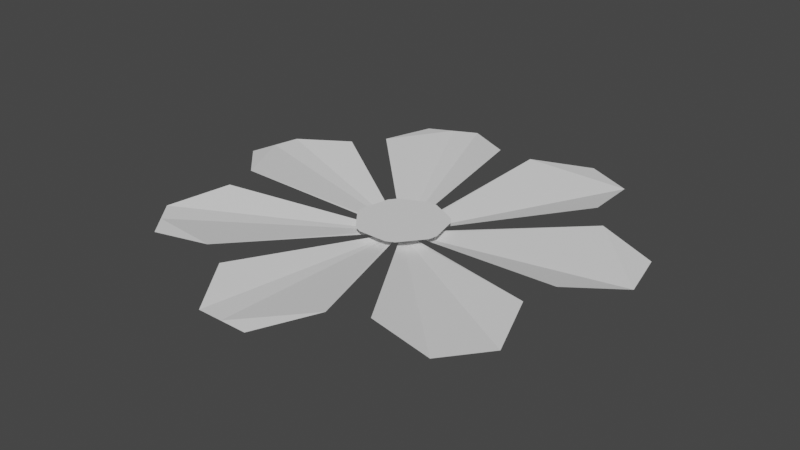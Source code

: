 # Source: flat_flower3.blend  (saved by Blender 2.81.16; exported with 4.5.12 LTS)
import bpy
from mathutils import Matrix  # noqa: F401  (used for matrix-valued properties, if any)

bpy.ops.wm.read_factory_settings(use_empty=True)
scene = bpy.context.scene
scene.name = 'Scene'

# ---- collections
col_collection = bpy.data.collections.new('Collection'); scene.collection.children.link(col_collection)

# ---- world
world_world = bpy.data.worlds.new('World'); scene.world = world_world
world_world.use_nodes = True; world_world.node_tree.nodes.clear()
_N = world_world.node_tree.nodes; _L = world_world.node_tree.links
n0 = _N.new('ShaderNodeOutputWorld'); n0.name = 'World Output'; n0.location = (300, 300)
n1 = _N.new('ShaderNodeBackground'); n1.name = 'Background'; n1.location = (10, 300)
n1.inputs[0].default_value = (0.05088, 0.05088, 0.05088, 1.0)
_L.new(n1.outputs[0], n0.inputs[0])
n0.is_active_output = True
world_world.color = (0.05088, 0.05088, 0.05088)
world_world.use_sun_shadow = False
world_world.sun_shadow_jitter_overblur = 0.0

# ---- meshes
me_cylinder = bpy.data.meshes.new('Cylinder')
me_cylinder.from_pydata([(-1.191, 2.489, 2.514), (-2.684, 0.617, 2.514), (-2.151, -1.717, 2.514), (0.005652, -2.756, 2.514), (2.163, -1.717, 2.514), (2.696, 0.617, 2.514), (1.203, 2.489, 2.514), (0.04479, 0.03857, 2.379), (1.592, 1.558, 2.592), (1.502, 2.345, 2.514), (0.9035, 2.633, 2.514), (0.2322, 2.212, 2.592), (0.003032, 0.05868, 2.379), (-0.01089, 0.05868, 2.379), (-0.2209, 2.212, 2.592), (-0.8922, 2.633, 2.514), (-1.491, 2.345, 2.514), (-1.58, 1.558, 2.592), (-0.05265, 0.03857, 2.379), (-0.06133, 0.02769, 2.379), (-1.863, 1.203, 2.592), (-2.61, 0.9409, 2.514), (-2.758, 0.2932, 2.514), (-2.199, -0.2677, 2.592), (-0.07164, -0.0175, 2.379), (-0.06854, -0.03107, 2.379), (-2.098, -0.7095, 2.592), (-2.359, -1.457, 2.514), (-1.944, -1.977, 2.514), (-0.0271, -0.07335, 2.379), (-0.7488, -2.086, 2.592), (-0.307, -2.756, 2.514), (0.3378, -2.756, 2.514), (0.7601, -2.086, 2.592), (0.01925, -0.07335, 2.379), (0.03179, -0.06731, 2.379), (1.168, -1.889, 2.592), (1.956, -1.977, 2.514), (2.37, -1.457, 2.514), (2.109, -0.7095, 2.592), (0.06069, -0.03107, 2.379), (0.06372, -0.01724, 2.379), (2.208, -0.2592, 2.592), (2.767, 0.3043, 2.514), (2.621, 0.9423, 2.514), (1.874, 1.203, 2.592), (0.05347, 0.02769, 2.379), (-1.157, -1.889, 2.592), (-0.03964, -0.06731, 2.379), (0.3899, 0.3765, 2.529), (0.0523, 0.539, 2.529), (-0.06023, 0.539, 2.529), (-0.3978, 0.3765, 2.529), (-0.468, 0.2885, 2.529), (-0.5513, -0.07679, 2.529), (-0.5263, -0.1865, 2.529), (-0.1913, -0.5283, 2.529), (0.1834, -0.5283, 2.529), (0.2848, -0.4794, 2.529), (0.5184, -0.1865, 2.529), (0.5429, -0.0747, 2.529), (0.46, 0.2885, 2.529), (-0.2927, -0.4794, 2.529)], [], [(44, 45, 46, 41, 42, 43, 5), (10, 11, 12, 7, 8, 9, 6), (34, 29, 30, 31, 3, 32, 33), (40, 35, 36, 37, 4, 38, 39), (24, 19, 20, 21, 1, 22, 23), (48, 25, 26, 27, 2, 28, 47), (18, 13, 14, 15, 0, 16, 17), (13, 18, 52, 51), (29, 48, 62, 56), (41, 40, 59, 60), (13, 12, 50, 51), (19, 18, 52, 53), (24, 19, 53, 54), (40, 35, 58, 59), (7, 46, 61, 49), (48, 25, 55, 62), (46, 41, 60, 61), (35, 34, 57, 58), (12, 7, 49, 50), (25, 24, 54, 55), (34, 29, 56, 57), (25, 48, 29, 34, 35, 40, 41, 46, 7, 12, 13, 18, 19, 24), (56, 62, 55, 54, 53, 52, 51, 50, 49, 61, 60, 59, 58, 57)])
_uv = me_cylinder.uv_layers.new(name='UVMap')
_uv.uv.foreach_set('vector', [0.0, 0.0, 0.0, 0.0, 0.1607, 1.0, 0.2672, 1.0, 0.0, 0.0, 0.0, 0.0, 0.0, 0.0, 0.0, 0.0, 0.0, 0.0, 0.01786, 1.0, 0.125, 1.0, 0.0, 0.0, 0.0, 0.0, 0.0, 0.0, 0.4464, 1.0, 0.5536, 1.0, 0.0, 0.0, 0.0, 0.0, 0.0, 0.0, 0.0, 0.0, 0.0, 0.0, 0.3036, 1.0, 0.4107, 1.0, 0.0, 0.0, 0.0, 0.0, 0.0, 0.0, 0.0, 0.0, 0.0, 0.0, 0.7321, 1.0, 0.8393, 1.0, 0.0, 0.0, 0.0, 0.0, 0.0, 0.0, 0.0, 0.0, 0.0, 0.0, 0.5893, 1.0, 0.6964, 1.0, 0.0, 0.0, 0.0, 0.0, 0.0, 0.0, 0.0, 0.0, 0.0, 0.0, 0.875, 1.0, 0.9821, 1.0, 0.0, 0.0, 0.0, 0.0, 0.0, 0.0, 0.0, 0.0, 0.0, 0.0, 0.9821, 1.0, 0.875, 1.0, 0.875, 1.0, 0.9821, 1.0, 0.0, 0.0, 0.0, 0.0, 0.0, 0.0, 0.0, 0.0, 0.0, 0.0, 0.0, 0.0, 0.0, 0.0, 0.0, 0.0, 0.0, 0.0, 0.0, 0.0, 0.0, 0.0, 0.0, 0.0, 0.0, 0.0, 0.0, 0.0, 0.0, 0.0, 0.0, 0.0, 0.7321, 1.0, 0.8393, 1.0, 0.8393, 1.0, 0.7321, 1.0, 0.3036, 1.0, 0.4107, 1.0, 0.4107, 1.0, 0.3036, 1.0, 0.0, 0.0, 0.0, 0.0, 0.0, 0.0, 0.0, 0.0, 0.5893, 1.0, 0.6964, 1.0, 0.6964, 1.0, 0.5893, 1.0, 0.1607, 1.0, 0.2672, 1.0, 0.2672, 1.0, 0.1607, 1.0, 0.0, 0.0, 0.0, 0.0, 0.0, 0.0, 0.0, 0.0, 0.01786, 1.0, 0.125, 1.0, 0.125, 1.0, 0.01786, 1.0, 0.0, 0.0, 0.0, 0.0, 0.0, 0.0, 0.0, 0.0, 0.4464, 1.0, 0.5536, 1.0, 0.5536, 1.0, 0.4464, 1.0, 0.0, 0.0, 0.0, 0.0, 0.0, 0.0, 0.0, 0.0, 0.0, 0.0, 0.0, 0.0, 0.0, 0.0, 0.0, 0.0, 0.0, 0.0, 0.0, 0.0, 0.0, 0.0, 0.0, 0.0, 0.0, 0.0, 0.0, 0.0, 0.5536, 1.0, 0.5893, 1.0, 0.0, 0.0, 0.7321, 1.0, 0.0, 0.0, 0.875, 1.0, 0.0, 0.0, 0.01786, 1.0, 0.0, 0.0, 0.1607, 1.0, 0.0, 0.0, 0.3036, 1.0, 0.0, 0.0, 0.4464, 1.0])
me_cylinder.use_remesh_fix_poles = True
me_cylinder.use_remesh_preserve_attributes = False
me_cylinder.use_mirror_vertex_groups = False
me_cylinder.update()

# ---- objects
ob_cylinder = bpy.data.objects.new('Cylinder', me_cylinder)

# ---- transforms, parenting, visibility, modifiers, constraints
ob_cylinder.location = (0.0, 0.0, 0.0)
ob_cylinder.lineart.crease_threshold = 0.0

# ---- collection membership
col_collection.objects.link(ob_cylinder)

# ---- scene / render settings (as saved in the file)
scene.frame_start = 1; scene.frame_end = 250; scene.frame_set(1)
scene.render.engine = 'BLENDER_EEVEE_NEXT'
scene.cycles.use_denoising = False
scene.cycles.samples = 128
scene.cycles.sampling_pattern = 'TABULATED_SOBOL'
scene.cycles.use_adaptive_sampling = False
scene.cycles.use_light_tree = False
scene.view_settings.view_transform = 'Filmic'
bpy.context.view_layer.update()

# ---- added for rendering (the .blend has no active camera and no usable light): camera, sun
cam_auto = bpy.data.cameras.new('AutoCamera')
cam_auto.lens = 50.0
cam_auto.sensor_width = 36.0
cam_auto.clip_end = 1000.0
ob_auto_camera = bpy.data.objects.new('AutoCamera', cam_auto)
scene.collection.objects.link(ob_auto_camera)
ob_auto_camera.location = (7.14797, -8.63379, 8.20016)
ob_auto_camera.rotation_euler = (1.09748, -7.21219e-08, 0.694738)
scene.camera = ob_auto_camera
light_auto_sun = bpy.data.lights.new('AutoSun', 'SUN')
light_auto_sun.energy = 3.0
light_auto_sun.angle = 0.0523599
ob_auto_sun = bpy.data.objects.new('AutoSun', light_auto_sun)
scene.collection.objects.link(ob_auto_sun)
ob_auto_sun.rotation_euler = (0.872665, 0.174533, 0.523599)
bpy.context.view_layer.update()
